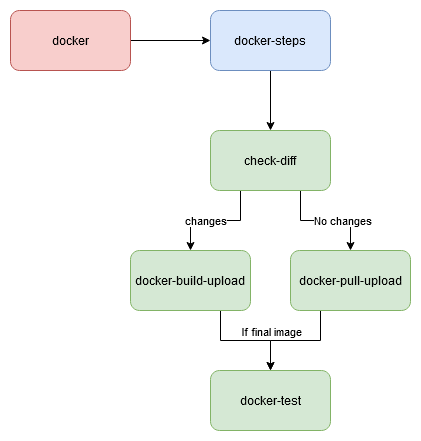

The diagram above was exported from draw.io. Its source (the exported page's mxGraphModel, read from the mxfile embedded in the PNG):
<mxGraphModel dx="1050" dy="491" grid="1" gridSize="10" guides="1" tooltips="1" connect="1" arrows="1" fold="1" page="1" pageScale="1" pageWidth="850" pageHeight="1100" math="0" shadow="0">
  <root>
    <mxCell id="0" />
    <mxCell id="1" parent="0" />
    <mxCell id="5uPc17FblMyBe7nU4h_p-3" style="edgeStyle=orthogonalEdgeStyle;rounded=0;orthogonalLoop=1;jettySize=auto;html=1;exitX=1;exitY=0.5;exitDx=0;exitDy=0;entryX=0;entryY=0.5;entryDx=0;entryDy=0;" parent="1" source="5uPc17FblMyBe7nU4h_p-1" target="5uPc17FblMyBe7nU4h_p-2" edge="1">
      <mxGeometry relative="1" as="geometry" />
    </mxCell>
    <mxCell id="5uPc17FblMyBe7nU4h_p-1" value="docker" style="rounded=1;whiteSpace=wrap;html=1;fillColor=#f8cecc;strokeColor=#b85450;" parent="1" vertex="1">
      <mxGeometry x="80" y="280" width="120" height="60" as="geometry" />
    </mxCell>
    <mxCell id="5uPc17FblMyBe7nU4h_p-5" style="edgeStyle=orthogonalEdgeStyle;rounded=0;orthogonalLoop=1;jettySize=auto;html=1;exitX=0.5;exitY=1;exitDx=0;exitDy=0;entryX=0.5;entryY=0;entryDx=0;entryDy=0;" parent="1" source="5uPc17FblMyBe7nU4h_p-2" target="5uPc17FblMyBe7nU4h_p-4" edge="1">
      <mxGeometry relative="1" as="geometry" />
    </mxCell>
    <mxCell id="5uPc17FblMyBe7nU4h_p-2" value="docker-steps" style="rounded=1;whiteSpace=wrap;html=1;fillColor=#dae8fc;strokeColor=#6c8ebf;" parent="1" vertex="1">
      <mxGeometry x="280" y="280" width="120" height="60" as="geometry" />
    </mxCell>
    <mxCell id="5uPc17FblMyBe7nU4h_p-10" style="edgeStyle=orthogonalEdgeStyle;rounded=0;orthogonalLoop=1;jettySize=auto;html=1;exitX=0.25;exitY=1;exitDx=0;exitDy=0;entryX=0.5;entryY=0;entryDx=0;entryDy=0;" parent="1" source="5uPc17FblMyBe7nU4h_p-4" target="5uPc17FblMyBe7nU4h_p-6" edge="1">
      <mxGeometry relative="1" as="geometry" />
    </mxCell>
    <mxCell id="5uPc17FblMyBe7nU4h_p-13" value="changes" style="edgeLabel;html=1;align=center;verticalAlign=middle;resizable=0;points=[];" parent="5uPc17FblMyBe7nU4h_p-10" vertex="1" connectable="0">
      <mxGeometry x="0.2" y="-1" relative="1" as="geometry">
        <mxPoint as="offset" />
      </mxGeometry>
    </mxCell>
    <mxCell id="5uPc17FblMyBe7nU4h_p-11" style="edgeStyle=orthogonalEdgeStyle;rounded=0;orthogonalLoop=1;jettySize=auto;html=1;exitX=0.75;exitY=1;exitDx=0;exitDy=0;" parent="1" source="5uPc17FblMyBe7nU4h_p-4" target="5uPc17FblMyBe7nU4h_p-8" edge="1">
      <mxGeometry relative="1" as="geometry" />
    </mxCell>
    <mxCell id="5uPc17FblMyBe7nU4h_p-12" value="No changes" style="edgeLabel;html=1;align=center;verticalAlign=middle;resizable=0;points=[];" parent="5uPc17FblMyBe7nU4h_p-11" vertex="1" connectable="0">
      <mxGeometry x="0.2909" y="1" relative="1" as="geometry">
        <mxPoint as="offset" />
      </mxGeometry>
    </mxCell>
    <mxCell id="5uPc17FblMyBe7nU4h_p-4" value="check-diff" style="rounded=1;whiteSpace=wrap;html=1;fillColor=#d5e8d4;strokeColor=#82b366;" parent="1" vertex="1">
      <mxGeometry x="280" y="400" width="120" height="60" as="geometry" />
    </mxCell>
    <mxCell id="5uPc17FblMyBe7nU4h_p-14" style="edgeStyle=orthogonalEdgeStyle;rounded=0;orthogonalLoop=1;jettySize=auto;html=1;exitX=0.75;exitY=1;exitDx=0;exitDy=0;" parent="1" source="5uPc17FblMyBe7nU4h_p-6" target="5uPc17FblMyBe7nU4h_p-9" edge="1">
      <mxGeometry relative="1" as="geometry" />
    </mxCell>
    <mxCell id="5uPc17FblMyBe7nU4h_p-17" value="If final image" style="edgeLabel;html=1;align=center;verticalAlign=middle;resizable=0;points=[];" parent="5uPc17FblMyBe7nU4h_p-14" vertex="1" connectable="0">
      <mxGeometry x="0.0909" y="1" relative="1" as="geometry">
        <mxPoint x="20" y="-9" as="offset" />
      </mxGeometry>
    </mxCell>
    <mxCell id="5uPc17FblMyBe7nU4h_p-6" value="docker-build-upload" style="rounded=1;whiteSpace=wrap;html=1;fillColor=#d5e8d4;strokeColor=#82b366;" parent="1" vertex="1">
      <mxGeometry x="200" y="520" width="120" height="60" as="geometry" />
    </mxCell>
    <mxCell id="5uPc17FblMyBe7nU4h_p-16" style="edgeStyle=orthogonalEdgeStyle;rounded=0;orthogonalLoop=1;jettySize=auto;html=1;exitX=0.25;exitY=1;exitDx=0;exitDy=0;entryX=0.5;entryY=0;entryDx=0;entryDy=0;" parent="1" source="5uPc17FblMyBe7nU4h_p-8" target="5uPc17FblMyBe7nU4h_p-9" edge="1">
      <mxGeometry relative="1" as="geometry" />
    </mxCell>
    <mxCell id="5uPc17FblMyBe7nU4h_p-8" value="docker-pull-upload" style="rounded=1;whiteSpace=wrap;html=1;fillColor=#d5e8d4;strokeColor=#82b366;" parent="1" vertex="1">
      <mxGeometry x="360" y="520" width="120" height="60" as="geometry" />
    </mxCell>
    <mxCell id="5uPc17FblMyBe7nU4h_p-9" value="docker-test" style="rounded=1;whiteSpace=wrap;html=1;fillColor=#d5e8d4;strokeColor=#82b366;" parent="1" vertex="1">
      <mxGeometry x="280" y="640" width="120" height="60" as="geometry" />
    </mxCell>
  </root>
</mxGraphModel>